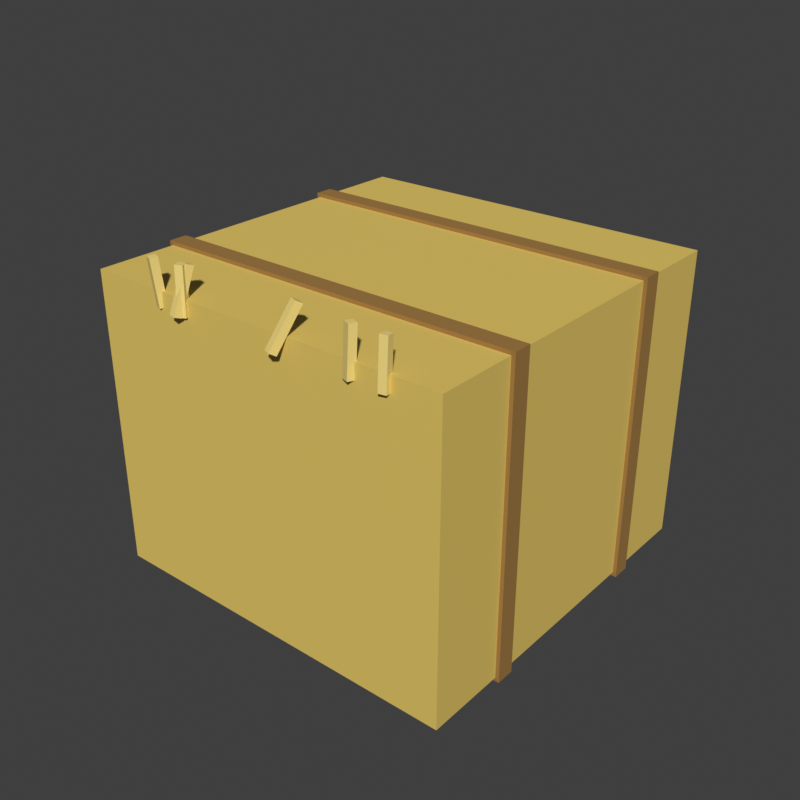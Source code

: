 # Source: HayBale.blend  (saved by Blender 5.2.45; exported with 4.5.12 LTS)
import bpy
from mathutils import Matrix  # noqa: F401  (used for matrix-valued properties, if any)

bpy.ops.wm.read_factory_settings(use_empty=True)
scene = bpy.context.scene
scene.name = 'Scene'

# ---- materials (node trees are filled in below, after node groups)
mat_haybale_hay = bpy.data.materials.new('HayBale_Hay')
mat_haybale_hay.diffuse_color = (0.7913, 0.5776, 0.1274, 1.0)
mat_haybale_twine = bpy.data.materials.new('HayBale_Twine')
mat_haybale_twine.diffuse_color = (0.3515, 0.1878, 0.04519, 1.0)
mat_haybale_straws = bpy.data.materials.new('HayBale_Straws')
mat_haybale_straws.diffuse_color = (0.9131, 0.7157, 0.2232, 1.0)

# ---- material node trees
mat_haybale_hay.use_nodes = True; mat_haybale_hay.node_tree.nodes.clear()
_N = mat_haybale_hay.node_tree.nodes; _L = mat_haybale_hay.node_tree.links
n0 = _N.new('ShaderNodeBsdfPrincipled'); n0.name = 'Principled BSDF'; n0.location = (-200, 100)
n0.inputs[0].default_value = (0.7913, 0.5776, 0.1274, 1.0)
n0.inputs[2].default_value = 0.8
n0.inputs[10].default_value = 0.005
n1 = _N.new('ShaderNodeOutputMaterial'); n1.name = 'Material Output'; n1.location = (200, 100)
_L.new(n0.outputs[0], n1.inputs[0])
n1.is_active_output = True
mat_haybale_twine.use_nodes = True; mat_haybale_twine.node_tree.nodes.clear()
_N = mat_haybale_twine.node_tree.nodes; _L = mat_haybale_twine.node_tree.links
n0 = _N.new('ShaderNodeBsdfPrincipled'); n0.name = 'Principled BSDF'; n0.location = (-200, 100)
n0.inputs[0].default_value = (0.3515, 0.1878, 0.04519, 1.0)
n0.inputs[2].default_value = 0.8
n0.inputs[10].default_value = 0.005
n1 = _N.new('ShaderNodeOutputMaterial'); n1.name = 'Material Output'; n1.location = (200, 100)
_L.new(n0.outputs[0], n1.inputs[0])
n1.is_active_output = True
mat_haybale_straws.use_nodes = True; mat_haybale_straws.node_tree.nodes.clear()
_N = mat_haybale_straws.node_tree.nodes; _L = mat_haybale_straws.node_tree.links
n0 = _N.new('ShaderNodeBsdfPrincipled'); n0.name = 'Principled BSDF'; n0.location = (-200, 100)
n0.inputs[0].default_value = (0.9131, 0.7157, 0.2232, 1.0)
n0.inputs[2].default_value = 0.8
n0.inputs[10].default_value = 0.005
n1 = _N.new('ShaderNodeOutputMaterial'); n1.name = 'Material Output'; n1.location = (200, 100)
_L.new(n0.outputs[0], n1.inputs[0])
n1.is_active_output = True

# ---- world
world_sky = bpy.data.worlds.new('Sky'); scene.world = world_sky
world_sky.use_nodes = True; world_sky.node_tree.nodes.clear()
_N = world_sky.node_tree.nodes; _L = world_sky.node_tree.links
n0 = _N.new('ShaderNodeBackground'); n0.name = 'Background'; n0.location = (-200, 100)
n0.inputs[0].default_value = (0.05, 0.05, 0.05, 1.0)
n1 = _N.new('ShaderNodeOutputWorld'); n1.name = 'World Output'; n1.location = (200, 100)
_L.new(n0.outputs[0], n1.inputs[0])
n1.is_active_output = True
world_sky.color = (0.45, 0.65, 0.9)

# ---- meshes
me_hay = bpy.data.meshes.new('Hay')
me_hay.from_pydata([(-2.5, -2.5, 0.0), (-2.5, -2.5, 4.0), (-2.5, 2.5, 0.0), (-2.5, 2.5, 4.0), (2.5, -2.5, 0.0), (2.5, -2.5, 4.0), (2.5, 2.5, 0.0), (2.5, 2.5, 4.0)], [], [(0, 1, 3, 2), (2, 3, 7, 6), (6, 7, 5, 4), (4, 5, 1, 0), (2, 6, 4, 0), (7, 3, 1, 5)])
_uv = me_hay.uv_layers.new(name='UVMap')
_uv.uv.foreach_set('vector', [0.375, 0.0, 0.625, 0.0, 0.625, 0.25, 0.375, 0.25, 0.375, 0.25, 0.625, 0.25, 0.625, 0.5, 0.375, 0.5, 0.375, 0.5, 0.625, 0.5, 0.625, 0.75, 0.375, 0.75, 0.375, 0.75, 0.625, 0.75, 0.625, 1.0, 0.375, 1.0, 0.125, 0.5, 0.375, 0.5, 0.375, 0.75, 0.125, 0.75, 0.625, 0.5, 0.875, 0.5, 0.875, 0.75, 0.625, 0.75])
me_hay.materials.append(mat_haybale_hay)
me_hay.update()
me_twine = bpy.data.meshes.new('Twine')
me_twine.from_pydata([(-2.55, -1.425, -0.05), (-2.55, -1.425, 4.05), (-2.55, -1.175, -0.05), (-2.55, -1.175, 4.05), (2.55, -1.425, -0.05), (2.55, -1.425, 4.05), (2.55, -1.175, -0.05), (2.55, -1.175, 4.05), (-2.55, 1.175, -0.05), (-2.55, 1.175, 4.05), (-2.55, 1.425, -0.05), (-2.55, 1.425, 4.05), (2.55, 1.175, -0.05), (2.55, 1.175, 4.05), (2.55, 1.425, -0.05), (2.55, 1.425, 4.05)], [], [(0, 1, 3, 2), (2, 3, 7, 6), (6, 7, 5, 4), (4, 5, 1, 0), (2, 6, 4, 0), (7, 3, 1, 5), (8, 9, 11, 10), (10, 11, 15, 14), (14, 15, 13, 12), (12, 13, 9, 8), (10, 14, 12, 8), (15, 11, 9, 13)])
_uv = me_twine.uv_layers.new(name='UVMap')
_uv.uv.foreach_set('vector', [0.375, 0.0, 0.625, 0.0, 0.625, 0.25, 0.375, 0.25, 0.375, 0.25, 0.625, 0.25, 0.625, 0.5, 0.375, 0.5, 0.375, 0.5, 0.625, 0.5, 0.625, 0.75, 0.375, 0.75, 0.375, 0.75, 0.625, 0.75, 0.625, 1.0, 0.375, 1.0, 0.125, 0.5, 0.375, 0.5, 0.375, 0.75, 0.125, 0.75, 0.625, 0.5, 0.875, 0.5, 0.875, 0.75, 0.625, 0.75, 0.375, 0.0, 0.625, 0.0, 0.625, 0.25, 0.375, 0.25, 0.375, 0.25, 0.625, 0.25, 0.625, 0.5, 0.375, 0.5, 0.375, 0.5, 0.625, 0.5, 0.625, 0.75, 0.375, 0.75, 0.375, 0.75, 0.625, 0.75, 0.625, 1.0, 0.375, 1.0, 0.125, 0.5, 0.375, 0.5, 0.375, 0.75, 0.125, 0.75, 0.625, 0.5, 0.875, 0.5, 0.875, 0.75, 0.625, 0.75])
me_twine.materials.append(mat_haybale_twine)
me_twine.update()
me_straws = bpy.data.meshes.new('Straws')
me_straws.from_pydata([(1.308, -2.543, 3.803), (1.319, -2.514, 4.402), (1.343, -2.45, 3.798), (1.354, -2.421, 4.397), (1.401, -2.579, 3.803), (1.412, -2.55, 4.402), (1.437, -2.486, 3.798), (1.448, -2.457, 4.397), (-1.516, -2.501, 3.797), (-1.538, -2.556, 4.394), (-1.481, -2.408, 3.806), (-1.502, -2.463, 4.403), (-1.423, -2.537, 3.797), (-1.445, -2.592, 4.394), (-1.387, -2.444, 3.806), (-1.409, -2.499, 4.403), (1.787, -2.577, 3.804), (1.78, -2.538, 4.403), (1.77, -2.479, 3.797), (1.763, -2.44, 4.396), (1.885, -2.56, 3.804), (1.879, -2.521, 4.403), (1.868, -2.462, 3.797), (1.861, -2.423, 4.396), (-1.07, -2.576, 3.802), (-1.078, -2.556, 4.402), (-1.11, -2.484, 3.798), (-1.118, -2.464, 4.398), (-0.9781, -2.536, 3.802), (-0.9866, -2.516, 4.402), (-1.018, -2.444, 3.798), (-1.026, -2.424, 4.398), (-1.14, -2.63, 3.833), (-1.092, -2.438, 4.4), (-1.117, -2.538, 3.8), (-1.069, -2.346, 4.367), (-1.043, -2.654, 3.833), (-0.9947, -2.462, 4.4), (-1.02, -2.562, 3.8), (-0.9717, -2.37, 4.367), (0.371, -2.666, 3.87), (0.4876, -2.376, 4.382), (0.4028, -2.587, 3.818), (0.5194, -2.297, 4.33), (0.4638, -2.703, 3.87), (0.5804, -2.413, 4.382), (0.4956, -2.624, 3.818), (0.6122, -2.334, 4.33)], [], [(0, 1, 3, 2), (2, 3, 7, 6), (6, 7, 5, 4), (4, 5, 1, 0), (2, 6, 4, 0), (7, 3, 1, 5), (8, 9, 11, 10), (10, 11, 15, 14), (14, 15, 13, 12), (12, 13, 9, 8), (10, 14, 12, 8), (15, 11, 9, 13), (16, 17, 19, 18), (18, 19, 23, 22), (22, 23, 21, 20), (20, 21, 17, 16), (18, 22, 20, 16), (23, 19, 17, 21), (24, 25, 27, 26), (26, 27, 31, 30), (30, 31, 29, 28), (28, 29, 25, 24), (26, 30, 28, 24), (31, 27, 25, 29), (32, 33, 35, 34), (34, 35, 39, 38), (38, 39, 37, 36), (36, 37, 33, 32), (34, 38, 36, 32), (39, 35, 33, 37), (40, 41, 43, 42), (42, 43, 47, 46), (46, 47, 45, 44), (44, 45, 41, 40), (42, 46, 44, 40), (47, 43, 41, 45)])
_uv = me_straws.uv_layers.new(name='UVMap')
_uv.uv.foreach_set('vector', [0.375, 0.0, 0.625, 0.0, 0.625, 0.25, 0.375, 0.25, 0.375, 0.25, 0.625, 0.25, 0.625, 0.5, 0.375, 0.5, 0.375, 0.5, 0.625, 0.5, 0.625, 0.75, 0.375, 0.75, 0.375, 0.75, 0.625, 0.75, 0.625, 1.0, 0.375, 1.0, 0.125, 0.5, 0.375, 0.5, 0.375, 0.75, 0.125, 0.75, 0.625, 0.5, 0.875, 0.5, 0.875, 0.75, 0.625, 0.75, 0.375, 0.0, 0.625, 0.0, 0.625, 0.25, 0.375, 0.25, 0.375, 0.25, 0.625, 0.25, 0.625, 0.5, 0.375, 0.5, 0.375, 0.5, 0.625, 0.5, 0.625, 0.75, 0.375, 0.75, 0.375, 0.75, 0.625, 0.75, 0.625, 1.0, 0.375, 1.0, 0.125, 0.5, 0.375, 0.5, 0.375, 0.75, 0.125, 0.75, 0.625, 0.5, 0.875, 0.5, 0.875, 0.75, 0.625, 0.75, 0.375, 0.0, 0.625, 0.0, 0.625, 0.25, 0.375, 0.25, 0.375, 0.25, 0.625, 0.25, 0.625, 0.5, 0.375, 0.5, 0.375, 0.5, 0.625, 0.5, 0.625, 0.75, 0.375, 0.75, 0.375, 0.75, 0.625, 0.75, 0.625, 1.0, 0.375, 1.0, 0.125, 0.5, 0.375, 0.5, 0.375, 0.75, 0.125, 0.75, 0.625, 0.5, 0.875, 0.5, 0.875, 0.75, 0.625, 0.75, 0.375, 0.0, 0.625, 0.0, 0.625, 0.25, 0.375, 0.25, 0.375, 0.25, 0.625, 0.25, 0.625, 0.5, 0.375, 0.5, 0.375, 0.5, 0.625, 0.5, 0.625, 0.75, 0.375, 0.75, 0.375, 0.75, 0.625, 0.75, 0.625, 1.0, 0.375, 1.0, 0.125, 0.5, 0.375, 0.5, 0.375, 0.75, 0.125, 0.75, 0.625, 0.5, 0.875, 0.5, 0.875, 0.75, 0.625, 0.75, 0.375, 0.0, 0.625, 0.0, 0.625, 0.25, 0.375, 0.25, 0.375, 0.25, 0.625, 0.25, 0.625, 0.5, 0.375, 0.5, 0.375, 0.5, 0.625, 0.5, 0.625, 0.75, 0.375, 0.75, 0.375, 0.75, 0.625, 0.75, 0.625, 1.0, 0.375, 1.0, 0.125, 0.5, 0.375, 0.5, 0.375, 0.75, 0.125, 0.75, 0.625, 0.5, 0.875, 0.5, 0.875, 0.75, 0.625, 0.75, 0.375, 0.0, 0.625, 0.0, 0.625, 0.25, 0.375, 0.25, 0.375, 0.25, 0.625, 0.25, 0.625, 0.5, 0.375, 0.5, 0.375, 0.5, 0.625, 0.5, 0.625, 0.75, 0.375, 0.75, 0.375, 0.75, 0.625, 0.75, 0.625, 1.0, 0.375, 1.0, 0.125, 0.5, 0.375, 0.5, 0.375, 0.75, 0.125, 0.75, 0.625, 0.5, 0.875, 0.5, 0.875, 0.75, 0.625, 0.75])
me_straws.materials.append(mat_haybale_straws)
me_straws.update()

# ---- objects
ob_hay = bpy.data.objects.new('Hay', me_hay)
ob_twine = bpy.data.objects.new('Twine', me_twine)
ob_straws = bpy.data.objects.new('Straws', me_straws)

# ---- transforms, parenting, visibility, modifiers, constraints
ob_hay.location = (0.0, 0.0, 0.0)
ob_twine.location = (0.0, 0.0, 0.0)
ob_straws.location = (0.0, 0.0, 0.0)

# ---- collection membership
scene.collection.objects.link(ob_hay)
scene.collection.objects.link(ob_twine)
scene.collection.objects.link(ob_straws)

# ---- scene / render settings (as saved in the file)
scene.frame_start = 1; scene.frame_end = 250; scene.frame_set(1)
scene.render.engine = 'BLENDER_WORKBENCH'
scene.render.resolution_x = 800
scene.render.resolution_y = 800
scene.render.bake_bias = 0.0
scene.render.bake_samples = 0
scene.render.compositor_device = 'GPU'
scene.eevee.use_volume_custom_range = False
scene.eevee.fast_gi_thickness_near = 0.1
scene.eevee.fast_gi_thickness_far = 0.0
scene.eevee.ray_tracing_options.screen_trace_thickness = 0.1
scene.view_settings.view_transform = 'Standard'
bpy.context.view_layer.update()

# ---- added for rendering (the .blend has no active camera and no usable light): camera, sun
cam_auto = bpy.data.cameras.new('AutoCamera')
cam_auto.lens = 50.0
cam_auto.sensor_width = 36.0
cam_auto.clip_end = 1000.0
ob_auto_camera = bpy.data.objects.new('AutoCamera', cam_auto)
scene.collection.objects.link(ob_auto_camera)
ob_auto_camera.location = (7.90078, -9.58268, 8.49737)
ob_auto_camera.rotation_euler = (1.09748, -7.21219e-08, 0.694738)
scene.camera = ob_auto_camera
light_auto_sun = bpy.data.lights.new('AutoSun', 'SUN')
light_auto_sun.energy = 3.0
light_auto_sun.angle = 0.0523599
ob_auto_sun = bpy.data.objects.new('AutoSun', light_auto_sun)
scene.collection.objects.link(ob_auto_sun)
ob_auto_sun.rotation_euler = (0.872665, 0.174533, 0.523599)
bpy.context.view_layer.update()
